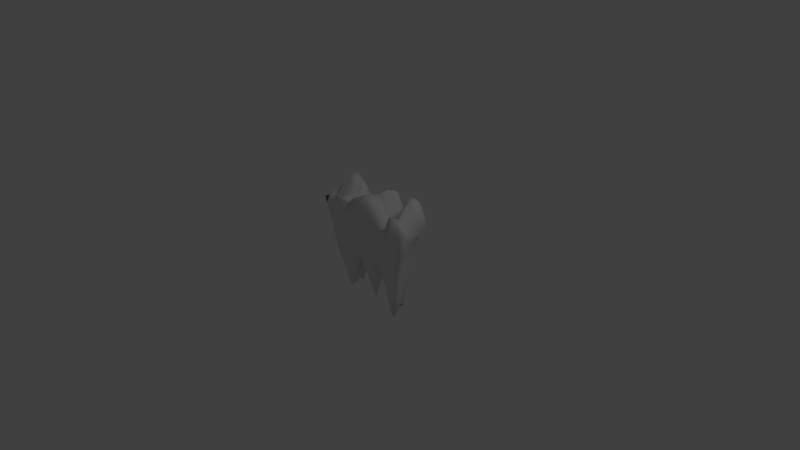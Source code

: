 # Source: char_zapron_fire.blend  (saved by Blender 2.58.1; exported with 4.5.12 LTS)
import bpy
from mathutils import Matrix  # noqa: F401  (used for matrix-valued properties, if any)

bpy.ops.wm.read_factory_settings(use_empty=True)
scene = bpy.context.scene
scene.name = 'Scene'

# ---- collections
col_collection_1 = bpy.data.collections.new('Collection 1'); scene.collection.children.link(col_collection_1)

# ---- materials (node trees are filled in below, after node groups)
mat_material = bpy.data.materials.new('Material')
mat_material.alpha_threshold = 0.0
mat_material.use_transparent_shadow = False
mat_material.roughness = 0.5
mat_material.line_color = (0.0, 0.0, 0.0, 1.0)

# ---- material node trees

# ---- world
world_world = bpy.data.worlds.new('World'); scene.world = world_world
world_world.color = (0.05088, 0.05088, 0.05088)
world_world.use_sun_shadow = False
world_world.sun_shadow_jitter_overblur = 0.0
world_world.cycles.sampling_method = 'MANUAL'
world_world.cycles.sample_map_resolution = 256

# ---- cameras
cam_camera = bpy.data.cameras.new('Camera')
cam_camera.clip_end = 100.0
cam_camera.lens = 35.0
cam_camera.ortho_scale = 7.314
cam_camera.dof.focus_distance = 0.0
cam_camera.dof.aperture_fstop = 128.0

# ---- lights
light_lamp = bpy.data.lights.new('Lamp', 'POINT')
light_lamp.transmission_factor = 0.0
light_lamp.cutoff_distance = 30.0
light_lamp.energy = 100.0
light_lamp.shadow_buffer_clip_start = 1.001
light_lamp.shadow_soft_size = 1.0
light_lamp.shadow_maximum_resolution = 0.006
light_lamp.use_absolute_resolution = True
light_lamp.cycles.use_multiple_importance_sampling = False

# ---- meshes
me_cube = bpy.data.meshes.new('Cube')
me_cube.from_pydata([(0.4403, 0.1005, -0.79), (0.4403, -0.1005, -0.8683), (-0.4772, -0.1005, -0.7176), (-0.4772, 0.1005, -0.4037), (0.7824, 0.2313, 0.6232), (0.7824, -0.2313, 0.5733), (-0.8387, -0.2313, 0.6799), (-0.8387, 0.2313, 0.5536), (-0.0333, 0.1025, -0.5221), (-0.0333, -0.1025, -0.3651), (-0.03883, 0.2456, 0.675), (-0.03883, -0.2456, 0.8361), (0.2122, 0.1025, -0.05862), (0.2122, -0.1025, -0.2338), (0.452, 0.2456, 0.4986), (0.452, -0.2456, 0.5629), (-0.2866, 0.1025, -0.2922), (-0.2866, -0.1025, -0.2729), (-0.548, 0.2456, 0.9761), (-0.548, -0.2456, 0.8079), (0.437, -1.946e-08, -0.7889), (0.6174, 0.1739, 0.2095), (0.6174, -0.1739, -0.05017), (-0.4725, 1.678e-08, -0.6005), (-0.6631, -0.1739, -0.1136), (-0.6631, 0.1739, -0.006412), (0.7978, -1.682e-07, 0.5164), (-0.8537, 2.727e-08, 0.7107), (-0.03292, 5.972e-10, -0.576), (-0.03921, -6.542e-08, 0.7858), (-0.03607, -0.1983, 0.2256), (-0.03607, 0.1983, -0.02643), (0.3318, 0.1025, -0.6494), (0.09002, 0.1025, -0.2308), (0.3318, -0.1025, -0.5933), (0.09002, -0.1025, -0.2085), (0.6404, 0.2455, 0.9067), (0.2116, 0.2456, 0.9171), (0.6404, -0.2455, 0.8253), (0.2116, -0.2456, 0.7375), (0.1955, -9.844e-10, -0.4293), (0.4687, -1.192e-07, 0.6895), (0.3321, -0.1983, 0.141), (0.3321, 0.1983, 0.1334), (-0.3871, 0.1025, -0.4547), (-0.1615, 0.1025, -0.6387), (-0.3871, -0.1025, -0.5559), (-0.1615, -0.1025, -0.3301), (-0.7171, 0.2455, 0.6022), (-0.2991, 0.2456, 0.5524), (-0.7171, -0.2455, 0.6419), (-0.2991, -0.2456, 0.7549), (-0.2683, 1.408e-08, -0.1012), (-0.5663, -2.809e-08, 0.9938), (-0.4173, -0.1983, 0.203), (-0.4173, 0.1983, 0.4533), (0.6355, -9.604e-08, 0.1455), (-0.6783, 2.305e-08, -0.1572), (0.3105, -4.773e-09, -0.7177), (0.08157, 0.0, -0.3047), (0.6617, -1.49e-07, 0.9353), (0.22, -8.941e-08, 0.6432), (0.4861, -0.1981, 0.02378), (0.1508, -0.1983, 0.3543), (0.4861, 0.1981, -0.03464), (0.1508, 0.1983, 0.3543), (-0.1519, 6.607e-09, -0.5976), (-0.3644, 1.467e-08, -0.5643), (-0.3087, -4.971e-08, 0.783), (-0.7399, 4.657e-10, 0.7274), (-0.2303, -0.1983, 0.1252), (-0.5521, -0.1981, 0.08058), (-0.2303, 0.1983, -0.2026), (-0.5521, 0.1981, 0.3467), (0.4374, 0.056, -0.7129), (0.4374, -0.056, -0.8955), (0.5177, 0.1336, -0.2939), (0.7158, 0.2124, 0.5146), (0.5177, -0.1336, -0.5461), (0.7158, -0.2124, 0.2676), (-0.4731, -0.056, -0.7054), (-0.4731, 0.056, -0.4746), (-0.5579, -0.1336, -0.4411), (-0.7672, -0.2124, 0.3804), (-0.5579, 0.1336, -0.1294), (-0.7672, 0.2124, 0.2237), (0.7961, 0.1349, 0.5238), (0.7961, -0.1349, 0.4919), (-0.8519, -0.1349, 0.6667), (-0.8519, 0.1349, 0.7421), (-0.03296, 0.05167, -0.6559), (-0.03296, -0.05167, -0.4437), (-0.03917, 0.141, 0.7139), (-0.03917, -0.141, 0.9195), (-0.03454, -0.151, -0.09504), (-0.0376, -0.2403, 0.564), (-0.03454, 0.151, -0.2987), (-0.0376, 0.2403, 0.3919), (0.3904, 0.1023, -0.7954), (0.2722, 0.1025, -0.2473), (0.02867, 0.1025, -0.3219), (0.1513, 0.1025, -0.125), (0.3904, -0.1023, -0.8206), (0.2722, -0.1025, -0.3036), (0.02867, -0.1025, -0.3078), (0.1513, -0.1025, -0.161), (0.7261, 0.2437, 0.7765), (0.5496, 0.2456, 0.9362), (0.08703, 0.2456, 0.8721), (0.335, 0.2456, 0.6662), (0.7261, -0.2437, 0.706), (0.5496, -0.2456, 0.812), (0.08703, -0.2456, 0.8721), (0.335, -0.2456, 0.5177), (0.1973, 0.05167, -0.2824), (0.1973, -0.05167, -0.4193), (0.4669, 0.141, 0.6136), (0.4669, -0.141, 0.5672), (0.2658, -0.151, -0.07167), (0.3985, -0.2403, 0.3223), (0.2658, 0.151, 0.06736), (0.3985, 0.2403, 0.2883), (-0.4349, 0.1023, -0.4494), (-0.3384, 0.1025, -0.3717), (-0.0971, 0.1025, -0.7091), (-0.2255, 0.1025, -0.5068), (-0.4349, -0.1023, -0.6667), (-0.3384, -0.1025, -0.452), (-0.0971, -0.1025, -0.3397), (-0.2255, -0.1025, -0.1639), (-0.7913, 0.2437, 0.5193), (-0.6377, 0.2456, 0.8441), (-0.1684, 0.2456, 0.3815), (-0.4286, 0.2456, 0.7827), (-0.7913, -0.2437, 0.5919), (-0.6377, -0.2456, 0.6727), (-0.1684, -0.2456, 0.863), (-0.4286, -0.2456, 0.7987), (-0.2703, 0.05167, -0.1992), (-0.2703, -0.05167, -0.1265), (-0.5643, 0.141, 1.037), (-0.5643, -0.141, 0.7219), (-0.345, -0.151, -0.1129), (-0.4897, -0.2403, 0.635), (-0.345, 0.151, -0.07049), (-0.4897, 0.2403, 0.7445), (0.7352, -1.359e-07, 0.4073), (0.6335, 0.0963, 0.1924), (0.5318, -5.501e-08, -0.3846), (0.6335, -0.0963, -0.04762), (-0.784, 2.788e-08, 0.3351), (-0.6767, -0.0963, -0.09647), (-0.5694, 2.125e-08, -0.21), (-0.6767, 0.0963, -0.1992), (0.3694, -8.469e-09, -0.8782), (0.3128, 0.05171, -0.6721), (0.2529, -2.328e-09, -0.574), (0.3128, -0.05171, -0.6186), (0.02461, 0.0, -0.4452), (0.08249, -0.05167, -0.2786), (0.1385, -2.328e-10, -0.3136), (0.08249, 0.05167, -0.3461), (0.5689, -1.341e-07, 0.8834), (0.6594, 0.1409, 0.9754), (0.7484, -1.63e-07, 0.7645), (0.6594, -0.1409, 0.7708), (0.09109, -7.451e-08, 0.9255), (0.2191, 0.141, 0.9797), (0.3478, -1.052e-07, 0.5344), (0.2191, -0.141, 0.8459), (0.4109, -0.1983, 0.1018), (0.5715, -0.24, 0.491), (0.5589, -0.1953, 0.008604), (0.4007, -0.1508, -0.3558), (0.05785, -0.1983, 0.2822), (0.1844, -0.2403, 0.5585), (0.2432, -0.1983, 0.2114), (0.1172, -0.151, 0.04285), (0.4109, 0.1983, -0.04611), (0.4007, 0.1508, -0.4838), (0.5589, 0.1953, 0.2638), (0.5715, 0.24, 0.6572), (0.05785, 0.1983, 0.2817), (0.1172, 0.151, 0.04285), (0.2432, 0.1983, 0.4178), (0.1844, 0.2403, 0.6657), (-0.2114, 1.106e-08, -0.3123), (-0.153, -0.05167, -0.4056), (-0.09215, 3.725e-09, -0.687), (-0.153, 0.05167, -0.7448), (-0.4125, 1.513e-08, -0.6194), (-0.3668, -0.05171, -0.5926), (-0.3176, 1.455e-08, -0.392), (-0.3668, 0.05171, -0.6446), (-0.4427, -3.725e-08, 0.7738), (-0.3076, 0.141, 0.6815), (-0.1733, -5.832e-08, 0.6578), (-0.3076, -0.141, 0.6399), (-0.8149, 1.502e-08, 0.7641), (-0.7375, 0.1409, 0.6017), (-0.6585, -1.31e-08, 0.7249), (-0.7375, -0.1409, 0.7453), (-0.327, -0.1983, 0.1729), (-0.2684, -0.2403, 0.499), (-0.1327, -0.1983, 0.2242), (-0.1922, -0.151, -0.08596), (-0.6137, -0.1953, 0.005578), (-0.6435, -0.24, 0.3784), (-0.488, -0.1983, 0.2773), (-0.4608, -0.1508, -0.2364), (-0.327, 0.1983, 0.1082), (-0.1922, 0.151, -0.467), (-0.1327, 0.1983, -0.1791), (-0.2684, 0.2403, 0.186), (-0.6137, 0.1953, 0.2404), (-0.4608, 0.1508, 0.03629), (-0.488, 0.1983, 0.431), (-0.6435, 0.24, 0.5286), (0.7331, 0.1184, 0.4599), (0.5303, 0.07398, -0.2437), (0.7331, -0.1184, 0.2928), (0.5303, -0.07398, -0.5222), (-0.7822, -0.1184, 0.2731), (-0.5681, -0.07398, -0.3389), (-0.7822, 0.1184, 0.1732), (-0.5681, 0.07398, -0.1528), (0.3717, 0.0522, -0.8394), (0.255, 0.05167, -0.3913), (0.3717, -0.0522, -0.878), (0.255, -0.05167, -0.4843), (0.02505, -0.05167, -0.3809), (0.1399, -0.05167, -0.2719), (0.02505, 0.05167, -0.4916), (0.1399, 0.05167, -0.3009), (0.5668, 0.141, 0.9994), (0.746, 0.1402, 0.7888), (0.5668, -0.141, 0.7032), (0.746, -0.1402, 0.6036), (0.09065, 0.141, 0.9453), (0.3464, 0.141, 0.5552), (0.09065, -0.141, 0.9453), (0.3464, -0.141, 0.6597), (0.4876, -0.2403, 0.4274), (0.6523, -0.2369, 0.5019), (0.3341, -0.151, -0.1857), (0.4654, -0.1489, -0.5278), (0.074, -0.2403, 0.6086), (0.294, -0.2403, 0.3572), (0.0417, -0.151, -0.04428), (0.1923, -0.151, 0.05119), (0.3341, 0.151, -0.3118), (0.4654, 0.1489, -0.506), (0.4876, 0.2403, 0.3512), (0.6523, 0.2369, 0.5946), (0.0417, 0.151, -0.04428), (0.1923, 0.151, 0.1302), (0.074, 0.2403, 0.6086), (0.294, 0.2403, 0.5542), (-0.2129, -0.05167, -0.1945), (-0.09269, -0.05167, -0.4238), (-0.2129, 0.05167, -0.4141), (-0.09269, 0.05167, -0.8253), (-0.4149, -0.0522, -0.6877), (-0.3198, -0.05167, -0.3545), (-0.4149, 0.0522, -0.6419), (-0.3198, 0.05167, -0.4848), (-0.4412, 0.141, 0.9651), (-0.1728, 0.141, 0.4622), (-0.4412, -0.141, 0.7085), (-0.1728, -0.141, 0.8096), (-0.8123, 0.1402, 0.6787), (-0.6563, 0.141, 0.824), (-0.8123, -0.1402, 0.7601), (-0.6563, -0.141, 0.7207), (-0.3832, -0.2403, 0.5052), (-0.1525, -0.2403, 0.5972), (-0.2709, -0.151, -0.1326), (-0.113, -0.151, -0.1028), (-0.7128, -0.2369, 0.3517), (-0.5709, -0.2403, 0.4822), (-0.5144, -0.1489, -0.3925), (-0.4052, -0.151, -0.1571), (-0.2709, 0.151, -0.3061), (-0.113, 0.151, -0.39), (-0.3832, 0.2403, 0.5388), (-0.1525, 0.2403, 0.1025), (-0.5144, 0.1489, -0.05066), (-0.4052, 0.151, 0.03253), (-0.7128, 0.2369, 0.281), (-0.5709, 0.2403, 0.7118)], [], [(77, 4, 86, 218), (21, 77, 218, 147), (218, 86, 26, 146), (147, 218, 146, 56), (76, 21, 147, 219), (0, 76, 219, 74), (219, 147, 56, 148), (74, 219, 148, 20), (146, 26, 87, 220), (56, 146, 220, 149), (220, 87, 5, 79), (149, 220, 79, 22), (148, 56, 149, 221), (20, 148, 221, 75), (221, 149, 22, 78), (75, 221, 78, 1), (83, 6, 88, 222), (24, 83, 222, 151), (222, 88, 27, 150), (151, 222, 150, 57), (82, 24, 151, 223), (2, 82, 223, 80), (223, 151, 57, 152), (80, 223, 152, 23), (150, 27, 89, 224), (57, 150, 224, 153), (224, 89, 7, 85), (153, 224, 85, 25), (152, 57, 153, 225), (23, 152, 225, 81), (225, 153, 25, 84), (81, 225, 84, 3), (98, 0, 74, 226), (32, 98, 226, 155), (226, 74, 20, 154), (155, 226, 154, 58), (99, 32, 155, 227), (12, 99, 227, 114), (227, 155, 58, 156), (114, 227, 156, 40), (154, 20, 75, 228), (58, 154, 228, 157), (228, 75, 1, 102), (157, 228, 102, 34), (156, 58, 157, 229), (40, 156, 229, 115), (229, 157, 34, 103), (115, 229, 103, 13), (104, 9, 91, 230), (35, 104, 230, 159), (230, 91, 28, 158), (159, 230, 158, 59), (105, 35, 159, 231), (13, 105, 231, 115), (231, 159, 59, 160), (115, 231, 160, 40), (158, 28, 90, 232), (59, 158, 232, 161), (232, 90, 8, 100), (161, 232, 100, 33), (160, 59, 161, 233), (40, 160, 233, 114), (233, 161, 33, 101), (114, 233, 101, 12), (107, 14, 116, 234), (36, 107, 234, 163), (234, 116, 41, 162), (163, 234, 162, 60), (106, 36, 163, 235), (4, 106, 235, 86), (235, 163, 60, 164), (86, 235, 164, 26), (162, 41, 117, 236), (60, 162, 236, 165), (236, 117, 15, 111), (165, 236, 111, 38), (164, 60, 165, 237), (26, 164, 237, 87), (237, 165, 38, 110), (87, 237, 110, 5), (108, 10, 92, 238), (37, 108, 238, 167), (238, 92, 29, 166), (167, 238, 166, 61), (109, 37, 167, 239), (14, 109, 239, 116), (239, 167, 61, 168), (116, 239, 168, 41), (166, 29, 93, 240), (61, 166, 240, 169), (240, 93, 11, 112), (169, 240, 112, 39), (168, 61, 169, 241), (41, 168, 241, 117), (241, 169, 39, 113), (117, 241, 113, 15), (111, 15, 119, 242), (38, 111, 242, 171), (242, 119, 42, 170), (171, 242, 170, 62), (110, 38, 171, 243), (5, 110, 243, 79), (243, 171, 62, 172), (79, 243, 172, 22), (170, 42, 118, 244), (62, 170, 244, 173), (244, 118, 13, 103), (173, 244, 103, 34), (172, 62, 173, 245), (22, 172, 245, 78), (245, 173, 34, 102), (78, 245, 102, 1), (112, 11, 95, 246), (39, 112, 246, 175), (246, 95, 30, 174), (175, 246, 174, 63), (113, 39, 175, 247), (15, 113, 247, 119), (247, 175, 63, 176), (119, 247, 176, 42), (174, 30, 94, 248), (63, 174, 248, 177), (248, 94, 9, 104), (177, 248, 104, 35), (176, 63, 177, 249), (42, 176, 249, 118), (249, 177, 35, 105), (118, 249, 105, 13), (99, 12, 120, 250), (32, 99, 250, 179), (250, 120, 43, 178), (179, 250, 178, 64), (98, 32, 179, 251), (0, 98, 251, 76), (251, 179, 64, 180), (76, 251, 180, 21), (178, 43, 121, 252), (64, 178, 252, 181), (252, 121, 14, 107), (181, 252, 107, 36), (180, 64, 181, 253), (21, 180, 253, 77), (253, 181, 36, 106), (77, 253, 106, 4), (100, 8, 96, 254), (33, 100, 254, 183), (254, 96, 31, 182), (183, 254, 182, 65), (101, 33, 183, 255), (12, 101, 255, 120), (255, 183, 65, 184), (120, 255, 184, 43), (182, 31, 97, 256), (65, 182, 256, 185), (256, 97, 10, 108), (185, 256, 108, 37), (184, 65, 185, 257), (43, 184, 257, 121), (257, 185, 37, 109), (121, 257, 109, 14), (129, 17, 139, 258), (47, 129, 258, 187), (258, 139, 52, 186), (187, 258, 186, 66), (128, 47, 187, 259), (9, 128, 259, 91), (259, 187, 66, 188), (91, 259, 188, 28), (186, 52, 138, 260), (66, 186, 260, 189), (260, 138, 16, 125), (189, 260, 125, 45), (188, 66, 189, 261), (28, 188, 261, 90), (261, 189, 45, 124), (90, 261, 124, 8), (126, 2, 80, 262), (46, 126, 262, 191), (262, 80, 23, 190), (191, 262, 190, 67), (127, 46, 191, 263), (17, 127, 263, 139), (263, 191, 67, 192), (139, 263, 192, 52), (190, 23, 81, 264), (67, 190, 264, 193), (264, 81, 3, 122), (193, 264, 122, 44), (192, 67, 193, 265), (52, 192, 265, 138), (265, 193, 44, 123), (138, 265, 123, 16), (133, 18, 140, 266), (49, 133, 266, 195), (266, 140, 53, 194), (195, 266, 194, 68), (132, 49, 195, 267), (10, 132, 267, 92), (267, 195, 68, 196), (92, 267, 196, 29), (194, 53, 141, 268), (68, 194, 268, 197), (268, 141, 19, 137), (197, 268, 137, 51), (196, 68, 197, 269), (29, 196, 269, 93), (269, 197, 51, 136), (93, 269, 136, 11), (130, 7, 89, 270), (48, 130, 270, 199), (270, 89, 27, 198), (199, 270, 198, 69), (131, 48, 199, 271), (18, 131, 271, 140), (271, 199, 69, 200), (140, 271, 200, 53), (198, 27, 88, 272), (69, 198, 272, 201), (272, 88, 6, 134), (201, 272, 134, 50), (200, 69, 201, 273), (53, 200, 273, 141), (273, 201, 50, 135), (141, 273, 135, 19), (137, 19, 143, 274), (51, 137, 274, 203), (274, 143, 54, 202), (203, 274, 202, 70), (136, 51, 203, 275), (11, 136, 275, 95), (275, 203, 70, 204), (95, 275, 204, 30), (202, 54, 142, 276), (70, 202, 276, 205), (276, 142, 17, 129), (205, 276, 129, 47), (204, 70, 205, 277), (30, 204, 277, 94), (277, 205, 47, 128), (94, 277, 128, 9), (134, 6, 83, 278), (50, 134, 278, 207), (278, 83, 24, 206), (207, 278, 206, 71), (135, 50, 207, 279), (19, 135, 279, 143), (279, 207, 71, 208), (143, 279, 208, 54), (206, 24, 82, 280), (71, 206, 280, 209), (280, 82, 2, 126), (209, 280, 126, 46), (208, 71, 209, 281), (54, 208, 281, 142), (281, 209, 46, 127), (142, 281, 127, 17), (125, 16, 144, 282), (45, 125, 282, 211), (282, 144, 55, 210), (211, 282, 210, 72), (124, 45, 211, 283), (8, 124, 283, 96), (283, 211, 72, 212), (96, 283, 212, 31), (210, 55, 145, 284), (72, 210, 284, 213), (284, 145, 18, 133), (213, 284, 133, 49), (212, 72, 213, 285), (31, 212, 285, 97), (285, 213, 49, 132), (97, 285, 132, 10), (122, 3, 84, 286), (44, 122, 286, 215), (286, 84, 25, 214), (215, 286, 214, 73), (123, 44, 215, 287), (16, 123, 287, 144), (287, 215, 73, 216), (144, 287, 216, 55), (214, 25, 85, 288), (73, 214, 288, 217), (288, 85, 7, 130), (217, 288, 130, 48), (216, 73, 217, 289), (55, 216, 289, 145), (289, 217, 48, 131), (145, 289, 131, 18)])
me_cube.polygons.foreach_set('use_smooth', [True] * 288)
_uv = me_cube.uv_layers.new(name='UVTex')
_uv.uv.foreach_set('vector', [0.4856, 0.8835, 0.5, 0.9966, 0.4543, 0.9965, 0.4473, 0.8834, 0.4711, 0.7704, 0.4856, 0.8835, 0.4473, 0.8834, 0.4402, 0.7703, 0.4473, 0.8834, 0.4543, 0.9965, 0.4086, 0.9963, 0.409, 0.8833, 0.4402, 0.7703, 0.4473, 0.8834, 0.409, 0.8833, 0.4093, 0.7702, 0.4567, 0.6573, 0.4711, 0.7704, 0.4402, 0.7703, 0.4332, 0.6572, 0.4422, 0.5442, 0.4567, 0.6573, 0.4332, 0.6572, 0.4261, 0.5441, 0.4332, 0.6572, 0.4402, 0.7703, 0.4093, 0.7702, 0.4097, 0.6571, 0.4261, 0.5441, 0.4332, 0.6572, 0.4097, 0.6571, 0.41, 0.5441, 0.409, 0.8833, 0.4086, 0.9963, 0.3629, 0.9962, 0.3707, 0.8831, 0.4093, 0.7702, 0.409, 0.8833, 0.3707, 0.8831, 0.3784, 0.7701, 0.3707, 0.8831, 0.3629, 0.9962, 0.3172, 0.9961, 0.3324, 0.883, 0.3784, 0.7701, 0.3707, 0.8831, 0.3324, 0.883, 0.3475, 0.77, 0.4097, 0.6571, 0.4093, 0.7702, 0.3784, 0.7701, 0.3861, 0.6571, 0.41, 0.5441, 0.4097, 0.6571, 0.3861, 0.6571, 0.3939, 0.544, 0.3861, 0.6571, 0.3784, 0.7701, 0.3475, 0.77, 0.3626, 0.657, 0.3939, 0.544, 0.3861, 0.6571, 0.3626, 0.657, 0.3778, 0.544, 0.1683, 0.875, 0.1828, 0.9853, 0.1371, 0.9852, 0.13, 0.8749, 0.1539, 0.7647, 0.1683, 0.875, 0.13, 0.8749, 0.123, 0.7647, 0.13, 0.8749, 0.1371, 0.9852, 0.09139, 0.9851, 0.09173, 0.8748, 0.123, 0.7647, 0.13, 0.8749, 0.09173, 0.8748, 0.09207, 0.7646, 0.1394, 0.6545, 0.1539, 0.7647, 0.123, 0.7647, 0.1159, 0.6544, 0.125, 0.5442, 0.1394, 0.6545, 0.1159, 0.6544, 0.1089, 0.5441, 0.1159, 0.6544, 0.123, 0.7647, 0.09207, 0.7646, 0.0924, 0.6543, 0.1089, 0.5441, 0.1159, 0.6544, 0.0924, 0.6543, 0.09274, 0.5441, 0.09173, 0.8748, 0.09139, 0.9851, 0.04569, 0.9849, 0.05343, 0.8747, 0.09207, 0.7646, 0.09173, 0.8748, 0.05343, 0.8747, 0.06116, 0.7645, 0.05343, 0.8747, 0.04569, 0.9849, 0.0, 0.9848, 0.01513, 0.8746, 0.06116, 0.7645, 0.05343, 0.8747, 0.01513, 0.8746, 0.03025, 0.7644, 0.0924, 0.6543, 0.09207, 0.7646, 0.06116, 0.7645, 0.06889, 0.6542, 0.09274, 0.5441, 0.0924, 0.6543, 0.06889, 0.6542, 0.07662, 0.544, 0.06889, 0.6542, 0.06116, 0.7645, 0.03025, 0.7644, 0.04538, 0.6542, 0.07662, 0.544, 0.06889, 0.6542, 0.04538, 0.6542, 0.06051, 0.544, 0.5503, 0.8388, 0.5504, 0.8002, 0.5665, 0.8003, 0.5664, 0.8388, 0.5501, 0.8774, 0.5503, 0.8388, 0.5664, 0.8388, 0.5663, 0.8774, 0.5664, 0.8388, 0.5665, 0.8003, 0.5826, 0.8003, 0.5825, 0.8389, 0.5663, 0.8774, 0.5664, 0.8388, 0.5825, 0.8389, 0.5824, 0.8775, 0.55, 0.916, 0.5501, 0.8774, 0.5663, 0.8774, 0.5661, 0.916, 0.5499, 0.9546, 0.55, 0.916, 0.5661, 0.916, 0.566, 0.9546, 0.5661, 0.916, 0.5663, 0.8774, 0.5824, 0.8775, 0.5823, 0.9161, 0.566, 0.9546, 0.5661, 0.916, 0.5823, 0.9161, 0.5821, 0.9547, 0.5825, 0.8389, 0.5826, 0.8003, 0.5987, 0.8004, 0.5986, 0.8389, 0.5824, 0.8775, 0.5825, 0.8389, 0.5986, 0.8389, 0.5985, 0.8775, 0.5986, 0.8389, 0.5987, 0.8004, 0.6149, 0.8004, 0.6147, 0.839, 0.5985, 0.8775, 0.5986, 0.8389, 0.6147, 0.839, 0.6146, 0.8776, 0.5823, 0.9161, 0.5824, 0.8775, 0.5985, 0.8775, 0.5984, 0.9161, 0.5821, 0.9547, 0.5823, 0.9161, 0.5984, 0.9161, 0.5983, 0.9547, 0.5984, 0.9161, 0.5985, 0.8775, 0.6146, 0.8776, 0.6145, 0.9162, 0.5983, 0.9547, 0.5984, 0.9161, 0.6145, 0.9162, 0.6144, 0.9548, 0.6715, 0.848, 0.6716, 0.8096, 0.6877, 0.8096, 0.6876, 0.848, 0.6713, 0.8863, 0.6715, 0.848, 0.6876, 0.848, 0.6875, 0.8864, 0.6876, 0.848, 0.6877, 0.8096, 0.7038, 0.8097, 0.7037, 0.8481, 0.6875, 0.8864, 0.6876, 0.848, 0.7037, 0.8481, 0.7036, 0.8864, 0.6712, 0.9247, 0.6713, 0.8863, 0.6875, 0.8864, 0.6873, 0.9248, 0.6711, 0.9631, 0.6712, 0.9247, 0.6873, 0.9248, 0.6872, 0.9631, 0.6873, 0.9248, 0.6875, 0.8864, 0.7036, 0.8864, 0.7035, 0.9248, 0.6872, 0.9631, 0.6873, 0.9248, 0.7035, 0.9248, 0.7033, 0.9632, 0.7037, 0.8481, 0.7038, 0.8097, 0.7199, 0.8097, 0.7198, 0.8481, 0.7036, 0.8864, 0.7037, 0.8481, 0.7198, 0.8481, 0.7197, 0.8865, 0.7198, 0.8481, 0.7199, 0.8097, 0.736, 0.8098, 0.7359, 0.8482, 0.7197, 0.8865, 0.7198, 0.8481, 0.7359, 0.8482, 0.7358, 0.8865, 0.7035, 0.9248, 0.7036, 0.8864, 0.7197, 0.8865, 0.7196, 0.9249, 0.7033, 0.9632, 0.7035, 0.9248, 0.7196, 0.9249, 0.7195, 0.9632, 0.7196, 0.9249, 0.7197, 0.8865, 0.7358, 0.8865, 0.7357, 0.9249, 0.7195, 0.9632, 0.7196, 0.9249, 0.7357, 0.9249, 0.7356, 0.9633, 0.9861, 0.547, 0.9861, 0.5658, 0.9404, 0.5659, 0.9404, 0.5472, 0.986, 0.5283, 0.9861, 0.547, 0.9404, 0.5472, 0.9403, 0.5284, 0.9404, 0.5472, 0.9404, 0.5659, 0.8947, 0.566, 0.8947, 0.5473, 0.9403, 0.5284, 0.9404, 0.5472, 0.8947, 0.5473, 0.8946, 0.5286, 0.986, 0.5096, 0.986, 0.5283, 0.9403, 0.5284, 0.9403, 0.5097, 0.9859, 0.4908, 0.986, 0.5096, 0.9403, 0.5097, 0.9402, 0.491, 0.9403, 0.5097, 0.9403, 0.5284, 0.8946, 0.5286, 0.8946, 0.5098, 0.9402, 0.491, 0.9403, 0.5097, 0.8946, 0.5098, 0.8945, 0.4911, 0.8947, 0.5473, 0.8947, 0.566, 0.849, 0.5662, 0.849, 0.5474, 0.8946, 0.5286, 0.8947, 0.5473, 0.849, 0.5474, 0.8489, 0.5287, 0.849, 0.5474, 0.849, 0.5662, 0.8034, 0.5663, 0.8033, 0.5476, 0.8489, 0.5287, 0.849, 0.5474, 0.8033, 0.5476, 0.8032, 0.5289, 0.8946, 0.5098, 0.8946, 0.5286, 0.8489, 0.5287, 0.8489, 0.51, 0.8945, 0.4911, 0.8946, 0.5098, 0.8489, 0.51, 0.8488, 0.4913, 0.8489, 0.51, 0.8489, 0.5287, 0.8032, 0.5289, 0.8032, 0.5101, 0.8488, 0.4913, 0.8489, 0.51, 0.8032, 0.5101, 0.8031, 0.4914, 0.9865, 0.6915, 0.9866, 0.7334, 0.941, 0.7336, 0.9408, 0.6916, 0.9864, 0.6496, 0.9865, 0.6915, 0.9408, 0.6916, 0.9407, 0.6497, 0.9408, 0.6916, 0.941, 0.7336, 0.8953, 0.7337, 0.8951, 0.6918, 0.9407, 0.6497, 0.9408, 0.6916, 0.8951, 0.6918, 0.895, 0.6499, 0.9863, 0.6077, 0.9864, 0.6496, 0.9407, 0.6497, 0.9406, 0.6078, 0.9861, 0.5658, 0.9863, 0.6077, 0.9406, 0.6078, 0.9404, 0.5659, 0.9406, 0.6078, 0.9407, 0.6497, 0.895, 0.6499, 0.8949, 0.608, 0.9404, 0.5659, 0.9406, 0.6078, 0.8949, 0.608, 0.8947, 0.566, 0.8951, 0.6918, 0.8953, 0.7337, 0.8496, 0.7338, 0.8494, 0.6919, 0.895, 0.6499, 0.8951, 0.6918, 0.8494, 0.6919, 0.8493, 0.65, 0.8494, 0.6919, 0.8496, 0.7338, 0.8039, 0.734, 0.8037, 0.6921, 0.8493, 0.65, 0.8494, 0.6919, 0.8037, 0.6921, 0.8036, 0.6501, 0.8949, 0.608, 0.895, 0.6499, 0.8493, 0.65, 0.8492, 0.6081, 0.8947, 0.566, 0.8949, 0.608, 0.8492, 0.6081, 0.849, 0.5662, 0.8492, 0.6081, 0.8493, 0.65, 0.8036, 0.6501, 0.8035, 0.6082, 0.849, 0.5662, 0.8492, 0.6081, 0.8035, 0.6082, 0.8034, 0.5663, 0.01499, 0.4577, 0.0, 0.429, 0.09085, 0.4073, 0.1103, 0.4334, 0.02998, 0.4865, 0.01499, 0.4577, 0.1103, 0.4334, 0.1301, 0.4594, 0.1103, 0.4334, 0.09085, 0.4073, 0.1817, 0.3857, 0.2059, 0.409, 0.1301, 0.4594, 0.1103, 0.4334, 0.2059, 0.409, 0.2302, 0.4324, 0.04498, 0.5152, 0.02998, 0.4865, 0.1301, 0.4594, 0.1499, 0.4855, 0.05997, 0.544, 0.04498, 0.5152, 0.1499, 0.4855, 0.1697, 0.5116, 0.1499, 0.4855, 0.1301, 0.4594, 0.2302, 0.4324, 0.2548, 0.4558, 0.1697, 0.5116, 0.1499, 0.4855, 0.2548, 0.4558, 0.2794, 0.4792, 0.2059, 0.409, 0.1817, 0.3857, 0.2725, 0.364, 0.3016, 0.3847, 0.2302, 0.4324, 0.2059, 0.409, 0.3016, 0.3847, 0.3307, 0.4054, 0.3016, 0.3847, 0.2725, 0.364, 0.3634, 0.3424, 0.3973, 0.3604, 0.3307, 0.4054, 0.3016, 0.3847, 0.3973, 0.3604, 0.4312, 0.3784, 0.2548, 0.4558, 0.2302, 0.4324, 0.3307, 0.4054, 0.3597, 0.4261, 0.2794, 0.4792, 0.2548, 0.4558, 0.3597, 0.4261, 0.3892, 0.4468, 0.3597, 0.4261, 0.3307, 0.4054, 0.4312, 0.3784, 0.465, 0.3964, 0.3892, 0.4468, 0.3597, 0.4261, 0.465, 0.3964, 0.4989, 0.4144, 0.04081, 0.3088, 0.05441, 0.2687, 0.1657, 0.2696, 0.1475, 0.304, 0.02721, 0.3488, 0.04081, 0.3088, 0.1475, 0.304, 0.1286, 0.3384, 0.1475, 0.304, 0.1657, 0.2696, 0.2769, 0.2704, 0.2535, 0.2992, 0.1286, 0.3384, 0.1475, 0.304, 0.2535, 0.2992, 0.23, 0.3281, 0.0136, 0.3889, 0.02721, 0.3488, 0.1286, 0.3384, 0.1097, 0.3729, 0.0, 0.429, 0.0136, 0.3889, 0.1097, 0.3729, 0.09085, 0.4073, 0.1097, 0.3729, 0.1286, 0.3384, 0.23, 0.3281, 0.2059, 0.3569, 0.09085, 0.4073, 0.1097, 0.3729, 0.2059, 0.3569, 0.1817, 0.3857, 0.2535, 0.2992, 0.2769, 0.2704, 0.3882, 0.2712, 0.3596, 0.2945, 0.23, 0.3281, 0.2535, 0.2992, 0.3596, 0.2945, 0.3307, 0.3177, 0.3596, 0.2945, 0.3882, 0.2712, 0.4995, 0.2721, 0.4655, 0.2897, 0.3307, 0.3177, 0.3596, 0.2945, 0.4655, 0.2897, 0.4314, 0.3072, 0.2059, 0.3569, 0.23, 0.3281, 0.3307, 0.3177, 0.302, 0.3409, 0.1817, 0.3857, 0.2059, 0.3569, 0.302, 0.3409, 0.2725, 0.364, 0.302, 0.3409, 0.3307, 0.3177, 0.4314, 0.3072, 0.3974, 0.3248, 0.2725, 0.364, 0.302, 0.3409, 0.3974, 0.3248, 0.3634, 0.3424, 0.8973, 0.1836, 0.8634, 0.2016, 0.7725, 0.1799, 0.8021, 0.1592, 0.9312, 0.1656, 0.8973, 0.1836, 0.8021, 0.1592, 0.8311, 0.1386, 0.8021, 0.1592, 0.7725, 0.1799, 0.6817, 0.1583, 0.7064, 0.1349, 0.8311, 0.1386, 0.8021, 0.1592, 0.7064, 0.1349, 0.731, 0.1115, 0.965, 0.1476, 0.9312, 0.1656, 0.8311, 0.1386, 0.8601, 0.1179, 0.9989, 0.1296, 0.965, 0.1476, 0.8601, 0.1179, 0.8892, 0.09719, 0.8601, 0.1179, 0.8311, 0.1386, 0.731, 0.1115, 0.7552, 0.08816, 0.8892, 0.09719, 0.8601, 0.1179, 0.7552, 0.08816, 0.7794, 0.0648, 0.7064, 0.1349, 0.6817, 0.1583, 0.5908, 0.1366, 0.6107, 0.1106, 0.731, 0.1115, 0.7064, 0.1349, 0.6107, 0.1106, 0.6305, 0.08451, 0.6107, 0.1106, 0.5908, 0.1366, 0.5, 0.115, 0.515, 0.08625, 0.6305, 0.08451, 0.6107, 0.1106, 0.515, 0.08625, 0.53, 0.0575, 0.7552, 0.08816, 0.731, 0.1115, 0.6305, 0.08451, 0.6503, 0.05844, 0.7794, 0.0648, 0.7552, 0.08816, 0.6503, 0.05844, 0.6697, 0.0324, 0.6503, 0.05844, 0.6305, 0.08451, 0.53, 0.0575, 0.545, 0.02875, 0.6697, 0.0324, 0.6503, 0.05844, 0.545, 0.02875, 0.56, 0.0, 0.9655, 0.2543, 0.9995, 0.2719, 0.8882, 0.2727, 0.8589, 0.2495, 0.9314, 0.2367, 0.9655, 0.2543, 0.8589, 0.2495, 0.8301, 0.2263, 0.8589, 0.2495, 0.8882, 0.2727, 0.7769, 0.2736, 0.7529, 0.2448, 0.8301, 0.2263, 0.8589, 0.2495, 0.7529, 0.2448, 0.7288, 0.2159, 0.8974, 0.2191, 0.9314, 0.2367, 0.8301, 0.2263, 0.8012, 0.2031, 0.8634, 0.2016, 0.8974, 0.2191, 0.8012, 0.2031, 0.7725, 0.1799, 0.8012, 0.2031, 0.8301, 0.2263, 0.7288, 0.2159, 0.7053, 0.1871, 0.7725, 0.1799, 0.8012, 0.2031, 0.7053, 0.1871, 0.6817, 0.1583, 0.7529, 0.2448, 0.7769, 0.2736, 0.6657, 0.2744, 0.6468, 0.24, 0.7288, 0.2159, 0.7529, 0.2448, 0.6468, 0.24, 0.628, 0.2055, 0.6468, 0.24, 0.6657, 0.2744, 0.5544, 0.2753, 0.5408, 0.2352, 0.628, 0.2055, 0.6468, 0.24, 0.5408, 0.2352, 0.5272, 0.1951, 0.7053, 0.1871, 0.7288, 0.2159, 0.628, 0.2055, 0.6092, 0.1711, 0.6817, 0.1583, 0.7053, 0.1871, 0.6092, 0.1711, 0.5908, 0.1366, 0.6092, 0.1711, 0.628, 0.2055, 0.5272, 0.1951, 0.5136, 0.1551, 0.5908, 0.1366, 0.6092, 0.1711, 0.5136, 0.1551, 0.5, 0.115, 0.7637, 0.7182, 0.7636, 0.7606, 0.7475, 0.7606, 0.7476, 0.7182, 0.7638, 0.6758, 0.7637, 0.7182, 0.7476, 0.7182, 0.7477, 0.6758, 0.7476, 0.7182, 0.7475, 0.7606, 0.7313, 0.7605, 0.7315, 0.7181, 0.7477, 0.6758, 0.7476, 0.7182, 0.7315, 0.7181, 0.7316, 0.6757, 0.764, 0.6334, 0.7638, 0.6758, 0.7477, 0.6758, 0.7479, 0.6334, 0.7641, 0.591, 0.764, 0.6334, 0.7479, 0.6334, 0.748, 0.591, 0.7479, 0.6334, 0.7477, 0.6758, 0.7316, 0.6757, 0.7317, 0.6333, 0.748, 0.591, 0.7479, 0.6334, 0.7317, 0.6333, 0.7319, 0.5909, 0.7315, 0.7181, 0.7313, 0.7605, 0.7152, 0.7605, 0.7154, 0.7181, 0.7316, 0.6757, 0.7315, 0.7181, 0.7154, 0.7181, 0.7155, 0.6757, 0.7154, 0.7181, 0.7152, 0.7605, 0.6991, 0.7604, 0.6992, 0.718, 0.7155, 0.6757, 0.7154, 0.7181, 0.6992, 0.718, 0.6994, 0.6756, 0.7317, 0.6333, 0.7316, 0.6757, 0.7155, 0.6757, 0.7156, 0.6333, 0.7319, 0.5909, 0.7317, 0.6333, 0.7156, 0.6333, 0.7157, 0.5909, 0.7156, 0.6333, 0.7155, 0.6757, 0.6994, 0.6756, 0.6995, 0.6332, 0.7157, 0.5909, 0.7156, 0.6333, 0.6995, 0.6332, 0.6996, 0.5908, 0.5363, 0.641, 0.5364, 0.6002, 0.5525, 0.6003, 0.5524, 0.641, 0.5362, 0.6817, 0.5363, 0.641, 0.5524, 0.641, 0.5523, 0.6817, 0.5524, 0.641, 0.5525, 0.6003, 0.5686, 0.6003, 0.5685, 0.6411, 0.5523, 0.6817, 0.5524, 0.641, 0.5685, 0.6411, 0.5684, 0.6818, 0.536, 0.7224, 0.5362, 0.6817, 0.5523, 0.6817, 0.5521, 0.7225, 0.5359, 0.7632, 0.536, 0.7224, 0.5521, 0.7225, 0.552, 0.7632, 0.5521, 0.7225, 0.5523, 0.6817, 0.5684, 0.6818, 0.5683, 0.7225, 0.552, 0.7632, 0.5521, 0.7225, 0.5683, 0.7225, 0.5681, 0.7633, 0.5685, 0.6411, 0.5686, 0.6003, 0.5848, 0.6004, 0.5846, 0.6411, 0.5684, 0.6818, 0.5685, 0.6411, 0.5846, 0.6411, 0.5845, 0.6818, 0.5846, 0.6411, 0.5848, 0.6004, 0.6009, 0.6004, 0.6007, 0.6412, 0.5845, 0.6818, 0.5846, 0.6411, 0.6007, 0.6412, 0.6006, 0.6819, 0.5683, 0.7225, 0.5684, 0.6818, 0.5845, 0.6818, 0.5844, 0.7226, 0.5681, 0.7633, 0.5683, 0.7225, 0.5844, 0.7226, 0.5843, 0.7633, 0.5844, 0.7226, 0.5845, 0.6818, 0.6006, 0.6819, 0.6005, 0.7226, 0.5843, 0.7633, 0.5844, 0.7226, 0.6005, 0.7226, 0.6004, 0.7634, 0.9869, 0.8296, 0.987, 0.8617, 0.9413, 0.8618, 0.9412, 0.8297, 0.9868, 0.7975, 0.9869, 0.8296, 0.9412, 0.8297, 0.9411, 0.7977, 0.9412, 0.8297, 0.9413, 0.8618, 0.8957, 0.8619, 0.8956, 0.8299, 0.9411, 0.7977, 0.9412, 0.8297, 0.8956, 0.8299, 0.8955, 0.7978, 0.9867, 0.7655, 0.9868, 0.7975, 0.9411, 0.7977, 0.9411, 0.7656, 0.9866, 0.7334, 0.9867, 0.7655, 0.9411, 0.7656, 0.941, 0.7336, 0.9411, 0.7656, 0.9411, 0.7977, 0.8955, 0.7978, 0.8954, 0.7658, 0.941, 0.7336, 0.9411, 0.7656, 0.8954, 0.7658, 0.8953, 0.7337, 0.8956, 0.8299, 0.8957, 0.8619, 0.85, 0.8621, 0.8499, 0.83, 0.8955, 0.7978, 0.8956, 0.8299, 0.8499, 0.83, 0.8498, 0.798, 0.8499, 0.83, 0.85, 0.8621, 0.8043, 0.8622, 0.8042, 0.8302, 0.8498, 0.798, 0.8499, 0.83, 0.8042, 0.8302, 0.8041, 0.7981, 0.8954, 0.7658, 0.8955, 0.7978, 0.8498, 0.798, 0.8497, 0.7659, 0.8953, 0.7337, 0.8954, 0.7658, 0.8497, 0.7659, 0.8496, 0.7338, 0.8497, 0.7659, 0.8498, 0.798, 0.8041, 0.7981, 0.804, 0.766, 0.8496, 0.7338, 0.8497, 0.7659, 0.804, 0.766, 0.8039, 0.734, 0.9873, 0.9522, 0.9874, 0.9823, 0.9417, 0.9825, 0.9416, 0.9523, 0.9872, 0.922, 0.9873, 0.9522, 0.9416, 0.9523, 0.9415, 0.9221, 0.9416, 0.9523, 0.9417, 0.9825, 0.896, 0.9826, 0.8959, 0.9524, 0.9415, 0.9221, 0.9416, 0.9523, 0.8959, 0.9524, 0.8958, 0.9223, 0.9871, 0.8918, 0.9872, 0.922, 0.9415, 0.9221, 0.9414, 0.892, 0.987, 0.8617, 0.9871, 0.8918, 0.9414, 0.892, 0.9413, 0.8618, 0.9414, 0.892, 0.9415, 0.9221, 0.8958, 0.9223, 0.8957, 0.8921, 0.9413, 0.8618, 0.9414, 0.892, 0.8957, 0.8921, 0.8957, 0.8619, 0.8959, 0.9524, 0.896, 0.9826, 0.8503, 0.9827, 0.8502, 0.9526, 0.8958, 0.9223, 0.8959, 0.9524, 0.8502, 0.9526, 0.8501, 0.9224, 0.8502, 0.9526, 0.8503, 0.9827, 0.8046, 0.9829, 0.8045, 0.9527, 0.8501, 0.9224, 0.8502, 0.9526, 0.8045, 0.9527, 0.8044, 0.9226, 0.8957, 0.8921, 0.8958, 0.9223, 0.8501, 0.9224, 0.85, 0.8922, 0.8957, 0.8619, 0.8957, 0.8921, 0.85, 0.8922, 0.85, 0.8621, 0.85, 0.8922, 0.8501, 0.9224, 0.8044, 0.9226, 0.8044, 0.8924, 0.85, 0.8621, 0.85, 0.8922, 0.8044, 0.8924, 0.8043, 0.8622, 0.01795, 0.1419, 0.005798, 0.09968, 0.09153, 0.1241, 0.1096, 0.1604, 0.03011, 0.1842, 0.01795, 0.1419, 0.1096, 0.1604, 0.1283, 0.1968, 0.1096, 0.1604, 0.09153, 0.1241, 0.1773, 0.1484, 0.2019, 0.1789, 0.1283, 0.1968, 0.1096, 0.1604, 0.2019, 0.1789, 0.2265, 0.2094, 0.04226, 0.2264, 0.03011, 0.1842, 0.1283, 0.1968, 0.147, 0.2332, 0.05441, 0.2687, 0.04226, 0.2264, 0.147, 0.2332, 0.1657, 0.2696, 0.147, 0.2332, 0.1283, 0.1968, 0.2265, 0.2094, 0.2517, 0.2399, 0.1657, 0.2696, 0.147, 0.2332, 0.2517, 0.2399, 0.2769, 0.2704, 0.2019, 0.1789, 0.1773, 0.1484, 0.263, 0.1728, 0.2939, 0.1974, 0.2265, 0.2094, 0.2019, 0.1789, 0.2939, 0.1974, 0.3253, 0.222, 0.2939, 0.1974, 0.263, 0.1728, 0.3487, 0.1972, 0.3864, 0.2159, 0.3253, 0.222, 0.2939, 0.1974, 0.3864, 0.2159, 0.4241, 0.2346, 0.2517, 0.2399, 0.2265, 0.2094, 0.3253, 0.222, 0.3565, 0.2466, 0.2769, 0.2704, 0.2517, 0.2399, 0.3565, 0.2466, 0.3882, 0.2712, 0.3565, 0.2466, 0.3253, 0.222, 0.4241, 0.2346, 0.4618, 0.2534, 0.3882, 0.2712, 0.3565, 0.2466, 0.4618, 0.2534, 0.4995, 0.2721, 0.05797, 0.02492, 0.07537, 0.0, 0.1815, 0.03503, 0.1594, 0.0573, 0.04058, 0.04984, 0.05797, 0.02492, 0.1594, 0.0573, 0.1368, 0.07955, 0.1594, 0.0573, 0.1815, 0.03503, 0.2877, 0.07006, 0.2603, 0.08967, 0.1368, 0.07955, 0.1594, 0.0573, 0.2603, 0.08967, 0.233, 0.1093, 0.02319, 0.07476, 0.04058, 0.04984, 0.1368, 0.07955, 0.1142, 0.1018, 0.005798, 0.09968, 0.02319, 0.07476, 0.1142, 0.1018, 0.09153, 0.1241, 0.1142, 0.1018, 0.1368, 0.07955, 0.233, 0.1093, 0.2051, 0.1289, 0.09153, 0.1241, 0.1142, 0.1018, 0.2051, 0.1289, 0.1773, 0.1484, 0.2603, 0.08967, 0.2877, 0.07006, 0.3938, 0.1051, 0.3613, 0.122, 0.233, 0.1093, 0.2603, 0.08967, 0.3613, 0.122, 0.3287, 0.139, 0.3613, 0.122, 0.3938, 0.1051, 0.5, 0.1401, 0.4622, 0.1544, 0.3287, 0.139, 0.3613, 0.122, 0.4622, 0.1544, 0.4244, 0.1687, 0.2051, 0.1289, 0.233, 0.1093, 0.3287, 0.139, 0.2961, 0.1559, 0.1773, 0.1484, 0.2051, 0.1289, 0.2961, 0.1559, 0.263, 0.1728, 0.2961, 0.1559, 0.3287, 0.139, 0.4244, 0.1687, 0.3865, 0.1829, 0.263, 0.1728, 0.2961, 0.1559, 0.3865, 0.1829, 0.3487, 0.1972, 0.8864, 0.328, 0.8487, 0.3468, 0.763, 0.3711, 0.7949, 0.3465, 0.9241, 0.3093, 0.8864, 0.328, 0.7949, 0.3465, 0.826, 0.3219, 0.7949, 0.3465, 0.763, 0.3711, 0.6773, 0.3955, 0.7026, 0.365, 0.826, 0.3219, 0.7949, 0.3465, 0.7026, 0.365, 0.728, 0.3345, 0.9618, 0.2906, 0.9241, 0.3093, 0.826, 0.3219, 0.8572, 0.2973, 0.9995, 0.2719, 0.9618, 0.2906, 0.8572, 0.2973, 0.8882, 0.2727, 0.8572, 0.2973, 0.826, 0.3219, 0.728, 0.3345, 0.7525, 0.304, 0.8882, 0.2727, 0.8572, 0.2973, 0.7525, 0.304, 0.7769, 0.2736, 0.7026, 0.365, 0.6773, 0.3955, 0.5915, 0.4199, 0.6103, 0.3835, 0.728, 0.3345, 0.7026, 0.365, 0.6103, 0.3835, 0.629, 0.3471, 0.6103, 0.3835, 0.5915, 0.4199, 0.5058, 0.4443, 0.518, 0.402, 0.629, 0.3471, 0.6103, 0.3835, 0.518, 0.402, 0.5301, 0.3598, 0.7525, 0.304, 0.728, 0.3345, 0.629, 0.3471, 0.6478, 0.3107, 0.7769, 0.2736, 0.7525, 0.304, 0.6478, 0.3107, 0.6657, 0.2744, 0.6478, 0.3107, 0.629, 0.3471, 0.5301, 0.3598, 0.5423, 0.3175, 0.6657, 0.2744, 0.6478, 0.3107, 0.5423, 0.3175, 0.5544, 0.2753, 0.9622, 0.3896, 1.0, 0.4038, 0.8938, 0.4389, 0.8608, 0.422, 0.9244, 0.3753, 0.9622, 0.3896, 0.8608, 0.422, 0.8282, 0.405, 0.8608, 0.422, 0.8938, 0.4389, 0.7877, 0.4739, 0.7599, 0.4543, 0.8282, 0.405, 0.8608, 0.422, 0.7599, 0.4543, 0.732, 0.4347, 0.8865, 0.361, 0.9244, 0.3753, 0.8282, 0.405, 0.7955, 0.3881, 0.8487, 0.3468, 0.8865, 0.361, 0.7955, 0.3881, 0.763, 0.3711, 0.7955, 0.3881, 0.8282, 0.405, 0.732, 0.4347, 0.7046, 0.4151, 0.763, 0.3711, 0.7955, 0.3881, 0.7046, 0.4151, 0.6773, 0.3955, 0.7599, 0.4543, 0.7877, 0.4739, 0.6815, 0.5089, 0.6589, 0.4867, 0.732, 0.4347, 0.7599, 0.4543, 0.6589, 0.4867, 0.6363, 0.4644, 0.6589, 0.4867, 0.6815, 0.5089, 0.5754, 0.544, 0.558, 0.519, 0.6363, 0.4644, 0.6589, 0.4867, 0.558, 0.519, 0.5406, 0.4941, 0.7046, 0.4151, 0.732, 0.4347, 0.6363, 0.4644, 0.6137, 0.4422, 0.6773, 0.3955, 0.7046, 0.4151, 0.6137, 0.4422, 0.5915, 0.4199, 0.6137, 0.4422, 0.6363, 0.4644, 0.5406, 0.4941, 0.5232, 0.4692, 0.5915, 0.4199, 0.6137, 0.4422, 0.5232, 0.4692, 0.5058, 0.4443])
me_cube.materials.append(mat_material)
me_cube.use_remesh_preserve_volume = False
me_cube.use_remesh_preserve_attributes = False
me_cube.use_mirror_vertex_groups = False
me_cube.update()

# ---- objects
ob_cube = bpy.data.objects.new('Cube', me_cube)
ob_lamp = bpy.data.objects.new('Lamp', light_lamp)
ob_camera = bpy.data.objects.new('Camera', cam_camera)

# ---- transforms, parenting, visibility, modifiers, constraints
ob_cube.location = (0.0, 0.0, 0.0)
ob_cube.lock_rotations_4d = False
ob_cube.empty_display_type = 'ARROWS'
ob_cube.lineart.crease_threshold = 0.0
ob_lamp.location = (4.076, 1.005, 5.904)
ob_lamp.rotation_euler = (0.6503, 0.05522, 1.866)
ob_lamp.lock_rotations_4d = False
ob_lamp.empty_display_type = 'ARROWS'
ob_lamp.color = (0.0, 0.0, 0.0, 0.0)
ob_lamp.lineart.crease_threshold = 0.0
ob_camera.location = (7.481, -6.508, 5.344)
ob_camera.rotation_euler = (1.109, 0.01082, 0.8149)
ob_camera.lock_rotations_4d = False
ob_camera.empty_display_type = 'ARROWS'
ob_camera.color = (0.0, 0.0, 0.0, 0.0)
ob_camera.display_type = 'WIRE'
ob_camera.lineart.crease_threshold = 0.0

# ---- collection membership
col_collection_1.objects.link(ob_cube)
col_collection_1.objects.link(ob_lamp)
col_collection_1.objects.link(ob_camera)

# ---- scene / render settings (as saved in the file)
scene.camera = ob_camera
scene.frame_start = 1; scene.frame_end = 250; scene.frame_set(1)
scene.render.engine = 'BLENDER_EEVEE_NEXT'
scene.render.image_settings.color_mode = 'RGB'
scene.render.image_settings.compression = 90
scene.render.resolution_percentage = 50
scene.render.dither_intensity = 0.0
scene.render.bake_margin = 2
scene.render.bake_bias = 0.0
scene.cycles.use_denoising = False
scene.cycles.samples = 10
scene.cycles.sampling_pattern = 'TABULATED_SOBOL'
scene.cycles.light_sampling_threshold = 0.0
scene.cycles.use_adaptive_sampling = False
scene.cycles.use_light_tree = False
scene.cycles.blur_glossy = 0.0
scene.cycles.volume_bounces = 1
scene.cycles.pixel_filter_type = 'GAUSSIAN'
scene.cycles.sample_clamp_indirect = 0.0
scene.view_settings.view_transform = 'Standard'
bpy.context.view_layer.update()
